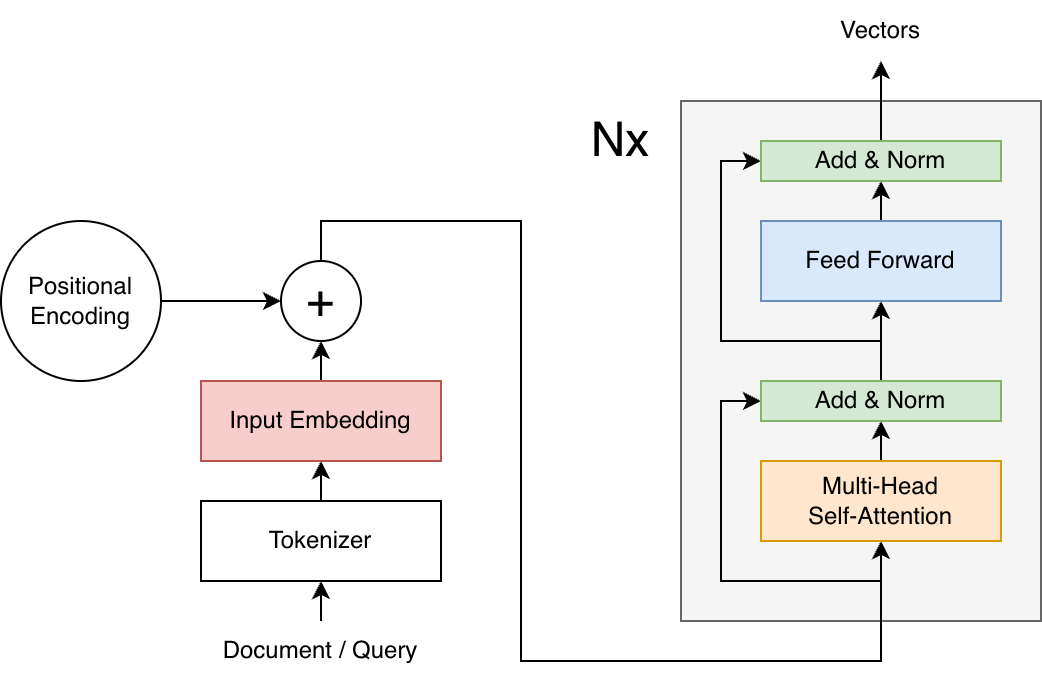

The diagram above was exported from draw.io. Its source (the exported page's mxGraphModel, read from the mxfile embedded in the PNG):
<mxGraphModel dx="946" dy="576" grid="1" gridSize="10" guides="1" tooltips="1" connect="1" arrows="1" fold="1" page="1" pageScale="1" pageWidth="827" pageHeight="1169" math="0" shadow="0">
  <root>
    <mxCell id="0" />
    <mxCell id="1" parent="0" />
    <mxCell id="a21oSKhl6_YRW6OADB75-21" value="" style="rounded=0;whiteSpace=wrap;html=1;fillColor=#f5f5f5;fontColor=#333333;strokeColor=#666666;" parent="1" vertex="1">
      <mxGeometry x="380" y="90" width="180" height="260" as="geometry" />
    </mxCell>
    <mxCell id="a21oSKhl6_YRW6OADB75-5" style="edgeStyle=orthogonalEdgeStyle;rounded=0;orthogonalLoop=1;jettySize=auto;html=1;exitX=0.5;exitY=0;exitDx=0;exitDy=0;entryX=0.5;entryY=1;entryDx=0;entryDy=0;" parent="1" source="a21oSKhl6_YRW6OADB75-1" target="a21oSKhl6_YRW6OADB75-2" edge="1">
      <mxGeometry relative="1" as="geometry" />
    </mxCell>
    <mxCell id="a21oSKhl6_YRW6OADB75-1" value="Tokenizer" style="rounded=0;whiteSpace=wrap;html=1;" parent="1" vertex="1">
      <mxGeometry x="140" y="290" width="120" height="40" as="geometry" />
    </mxCell>
    <mxCell id="a21oSKhl6_YRW6OADB75-6" style="edgeStyle=orthogonalEdgeStyle;rounded=0;orthogonalLoop=1;jettySize=auto;html=1;exitX=0.5;exitY=0;exitDx=0;exitDy=0;entryX=0.5;entryY=1;entryDx=0;entryDy=0;" parent="1" source="a21oSKhl6_YRW6OADB75-2" target="a21oSKhl6_YRW6OADB75-4" edge="1">
      <mxGeometry relative="1" as="geometry" />
    </mxCell>
    <mxCell id="a21oSKhl6_YRW6OADB75-2" value="Input Embedding" style="rounded=0;whiteSpace=wrap;html=1;fillColor=#f8cecc;strokeColor=#b85450;" parent="1" vertex="1">
      <mxGeometry x="140" y="230" width="120" height="40" as="geometry" />
    </mxCell>
    <mxCell id="a21oSKhl6_YRW6OADB75-7" style="edgeStyle=orthogonalEdgeStyle;rounded=0;orthogonalLoop=1;jettySize=auto;html=1;exitX=1;exitY=0.5;exitDx=0;exitDy=0;entryX=0;entryY=0.5;entryDx=0;entryDy=0;" parent="1" source="a21oSKhl6_YRW6OADB75-3" target="a21oSKhl6_YRW6OADB75-4" edge="1">
      <mxGeometry relative="1" as="geometry" />
    </mxCell>
    <mxCell id="a21oSKhl6_YRW6OADB75-3" value="Positional&lt;br&gt;Encoding" style="ellipse;whiteSpace=wrap;html=1;aspect=fixed;" parent="1" vertex="1">
      <mxGeometry x="40" y="150" width="80" height="80" as="geometry" />
    </mxCell>
    <mxCell id="a21oSKhl6_YRW6OADB75-10" style="edgeStyle=orthogonalEdgeStyle;rounded=0;orthogonalLoop=1;jettySize=auto;html=1;exitX=0.5;exitY=0;exitDx=0;exitDy=0;entryX=0.5;entryY=1;entryDx=0;entryDy=0;" parent="1" source="a21oSKhl6_YRW6OADB75-4" target="a21oSKhl6_YRW6OADB75-8" edge="1">
      <mxGeometry relative="1" as="geometry">
        <Array as="points">
          <mxPoint x="200" y="150" />
          <mxPoint x="300" y="150" />
          <mxPoint x="300" y="370" />
          <mxPoint x="480" y="370" />
        </Array>
      </mxGeometry>
    </mxCell>
    <mxCell id="a21oSKhl6_YRW6OADB75-23" style="edgeStyle=orthogonalEdgeStyle;rounded=0;orthogonalLoop=1;jettySize=auto;html=1;entryX=0;entryY=0.5;entryDx=0;entryDy=0;" parent="1" target="a21oSKhl6_YRW6OADB75-9" edge="1">
      <mxGeometry relative="1" as="geometry">
        <Array as="points">
          <mxPoint x="400" y="330" />
          <mxPoint x="400" y="240" />
        </Array>
        <mxPoint x="480" y="330" as="sourcePoint" />
      </mxGeometry>
    </mxCell>
    <mxCell id="a21oSKhl6_YRW6OADB75-4" value="+" style="ellipse;whiteSpace=wrap;html=1;aspect=fixed;labelBackgroundColor=default;fontSize=24;" parent="1" vertex="1">
      <mxGeometry x="180" y="170" width="40" height="40" as="geometry" />
    </mxCell>
    <mxCell id="a21oSKhl6_YRW6OADB75-12" style="edgeStyle=orthogonalEdgeStyle;rounded=0;orthogonalLoop=1;jettySize=auto;html=1;exitX=0.5;exitY=0;exitDx=0;exitDy=0;entryX=0.5;entryY=1;entryDx=0;entryDy=0;" parent="1" source="a21oSKhl6_YRW6OADB75-8" target="a21oSKhl6_YRW6OADB75-9" edge="1">
      <mxGeometry relative="1" as="geometry" />
    </mxCell>
    <mxCell id="a21oSKhl6_YRW6OADB75-8" value="Multi-Head&lt;br&gt;Self-Attention" style="rounded=0;whiteSpace=wrap;html=1;fillColor=#ffe6cc;strokeColor=#d79b00;" parent="1" vertex="1">
      <mxGeometry x="420" y="270" width="120" height="40" as="geometry" />
    </mxCell>
    <mxCell id="a21oSKhl6_YRW6OADB75-16" style="edgeStyle=orthogonalEdgeStyle;rounded=0;orthogonalLoop=1;jettySize=auto;html=1;exitX=0.5;exitY=0;exitDx=0;exitDy=0;entryX=0.5;entryY=1;entryDx=0;entryDy=0;" parent="1" source="a21oSKhl6_YRW6OADB75-9" target="a21oSKhl6_YRW6OADB75-14" edge="1">
      <mxGeometry relative="1" as="geometry" />
    </mxCell>
    <mxCell id="a21oSKhl6_YRW6OADB75-24" style="edgeStyle=orthogonalEdgeStyle;rounded=0;orthogonalLoop=1;jettySize=auto;html=1;exitX=0.5;exitY=0;exitDx=0;exitDy=0;entryX=0;entryY=0.5;entryDx=0;entryDy=0;" parent="1" source="a21oSKhl6_YRW6OADB75-9" target="a21oSKhl6_YRW6OADB75-15" edge="1">
      <mxGeometry relative="1" as="geometry">
        <Array as="points">
          <mxPoint x="480" y="210" />
          <mxPoint x="400" y="210" />
          <mxPoint x="400" y="120" />
        </Array>
      </mxGeometry>
    </mxCell>
    <mxCell id="a21oSKhl6_YRW6OADB75-9" value="Add &amp;amp; Norm" style="rounded=0;whiteSpace=wrap;html=1;fillColor=#d5e8d4;strokeColor=#82b366;" parent="1" vertex="1">
      <mxGeometry x="420" y="230" width="120" height="20" as="geometry" />
    </mxCell>
    <mxCell id="a21oSKhl6_YRW6OADB75-17" style="edgeStyle=orthogonalEdgeStyle;rounded=0;orthogonalLoop=1;jettySize=auto;html=1;exitX=0.5;exitY=0;exitDx=0;exitDy=0;entryX=0.5;entryY=1;entryDx=0;entryDy=0;" parent="1" source="a21oSKhl6_YRW6OADB75-14" target="a21oSKhl6_YRW6OADB75-15" edge="1">
      <mxGeometry relative="1" as="geometry" />
    </mxCell>
    <mxCell id="a21oSKhl6_YRW6OADB75-14" value="Feed Forward" style="rounded=0;whiteSpace=wrap;html=1;fillColor=#dae8fc;strokeColor=#6c8ebf;" parent="1" vertex="1">
      <mxGeometry x="420" y="150" width="120" height="40" as="geometry" />
    </mxCell>
    <mxCell id="a21oSKhl6_YRW6OADB75-28" style="edgeStyle=orthogonalEdgeStyle;rounded=0;orthogonalLoop=1;jettySize=auto;html=1;exitX=0.5;exitY=0;exitDx=0;exitDy=0;entryX=0.5;entryY=1;entryDx=0;entryDy=0;" parent="1" source="a21oSKhl6_YRW6OADB75-15" target="a21oSKhl6_YRW6OADB75-27" edge="1">
      <mxGeometry relative="1" as="geometry" />
    </mxCell>
    <mxCell id="a21oSKhl6_YRW6OADB75-15" value="Add &amp;amp; Norm" style="rounded=0;whiteSpace=wrap;html=1;fillColor=#d5e8d4;strokeColor=#82b366;" parent="1" vertex="1">
      <mxGeometry x="420" y="110" width="120" height="20" as="geometry" />
    </mxCell>
    <mxCell id="a21oSKhl6_YRW6OADB75-20" style="edgeStyle=orthogonalEdgeStyle;rounded=0;orthogonalLoop=1;jettySize=auto;html=1;exitX=0.5;exitY=0;exitDx=0;exitDy=0;entryX=0.5;entryY=1;entryDx=0;entryDy=0;" parent="1" source="a21oSKhl6_YRW6OADB75-19" target="a21oSKhl6_YRW6OADB75-1" edge="1">
      <mxGeometry relative="1" as="geometry" />
    </mxCell>
    <mxCell id="a21oSKhl6_YRW6OADB75-19" value="Document / Query" style="text;html=1;align=center;verticalAlign=middle;whiteSpace=wrap;rounded=0;" parent="1" vertex="1">
      <mxGeometry x="140" y="350" width="120" height="30" as="geometry" />
    </mxCell>
    <mxCell id="a21oSKhl6_YRW6OADB75-26" value="Nx" style="text;html=1;align=center;verticalAlign=middle;whiteSpace=wrap;rounded=0;labelBackgroundColor=default;fontSize=24;" parent="1" vertex="1">
      <mxGeometry x="330" y="90" width="40" height="40" as="geometry" />
    </mxCell>
    <mxCell id="a21oSKhl6_YRW6OADB75-27" value="Vectors" style="text;html=1;align=center;verticalAlign=middle;whiteSpace=wrap;rounded=0;" parent="1" vertex="1">
      <mxGeometry x="450" y="40" width="60" height="30" as="geometry" />
    </mxCell>
  </root>
</mxGraphModel>